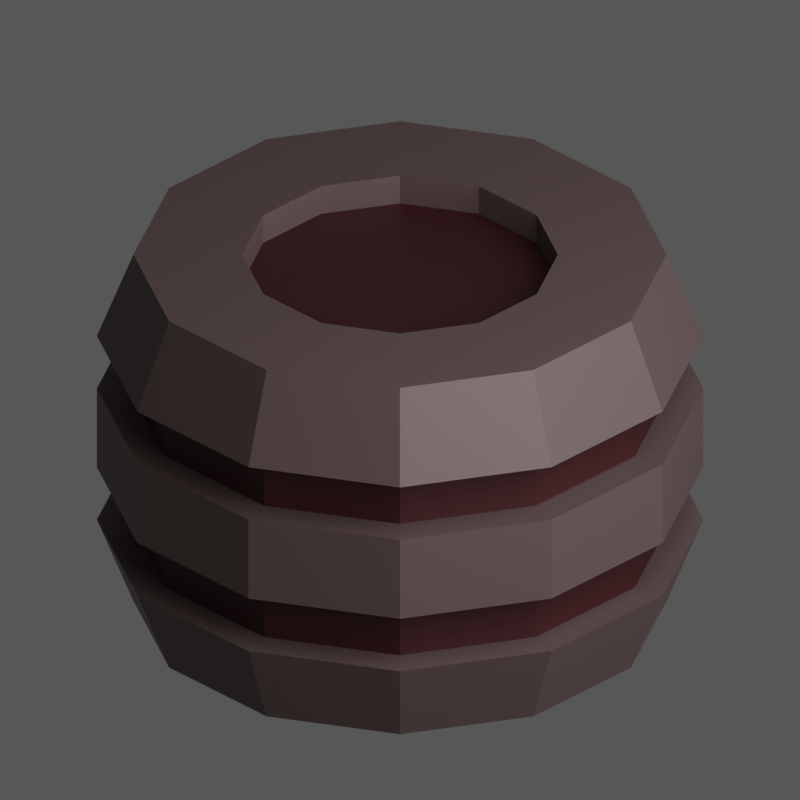 # Source: model2.blend  (saved by Blender 3.6.13; exported with 4.5.12 LTS)
import bpy
from mathutils import Matrix  # noqa: F401  (used for matrix-valued properties, if any)

bpy.ops.wm.read_factory_settings(use_empty=True)
scene = bpy.context.scene
scene.name = 'Scene'

# ---- materials (node trees are filled in below, after node groups)
mat_material = bpy.data.materials.new('Material')
mat_material.alpha_threshold = 0.0
mat_material.roughness = 0.5
mat_material.line_color = (0.0, 0.0, 0.0, 1.0)
mat_material_002 = bpy.data.materials.new('Material.002')

# ---- material node trees
mat_material.use_nodes = True; mat_material.node_tree.nodes.clear()
_N = mat_material.node_tree.nodes; _L = mat_material.node_tree.links
n0 = _N.new('ShaderNodeOutputMaterial'); n0.name = 'Material Output'; n0.location = (300, 300)
n1 = _N.new('ShaderNodeBsdfPrincipled'); n1.name = 'Principled BSDF'; n1.location = (10, 300)
n1.distribution = 'GGX'
n1.subsurface_method = 'RANDOM_WALK_SKIN'
n1.inputs[0].default_value = (0.04445, 0.008495, 0.01026, 1.0)
n1.inputs[3].default_value = 1.45
n1.inputs[27].default_value = (0.0, 0.0, 0.0, 1.0)
n1.inputs[28].default_value = 1.0
_L.new(n1.outputs[0], n0.inputs[0])
n0.is_active_output = True
mat_material_002.use_nodes = True; mat_material_002.node_tree.nodes.clear()
_N = mat_material_002.node_tree.nodes; _L = mat_material_002.node_tree.links
n0 = _N.new('ShaderNodeBsdfPrincipled'); n0.name = 'Principled BSDF'; n0.location = (10, 300)
n0.distribution = 'GGX'
n0.subsurface_method = 'RANDOM_WALK_SKIN'
n0.inputs[0].default_value = (0.1424, 0.09854, 0.09547, 1.0)
n0.inputs[1].default_value = 0.3
n0.inputs[3].default_value = 1.45
n0.inputs[27].default_value = (0.0, 0.0, 0.0, 1.0)
n0.inputs[28].default_value = 1.0
n1 = _N.new('ShaderNodeOutputMaterial'); n1.name = 'Material Output'; n1.location = (300, 300)
_L.new(n0.outputs[0], n1.inputs[0])
n1.is_active_output = True

# ---- world
world_world = bpy.data.worlds.new('World'); scene.world = world_world
world_world.use_nodes = True; world_world.node_tree.nodes.clear()
_N = world_world.node_tree.nodes; _L = world_world.node_tree.links
n0 = _N.new('ShaderNodeOutputWorld'); n0.name = 'World Output'; n0.location = (300, 300)
n1 = _N.new('ShaderNodeBackground'); n1.name = 'Background'; n1.location = (10, 300)
n1.inputs[0].default_value = (0.05088, 0.05088, 0.05088, 1.0)
n1.inputs[1].default_value = 1.5
_L.new(n1.outputs[0], n0.inputs[0])
n0.is_active_output = True
world_world.color = (0.05088, 0.05088, 0.05088)
world_world.use_sun_shadow = False
world_world.sun_shadow_jitter_overblur = 0.0

# ---- cameras
cam_camera_001 = bpy.data.cameras.new('Camera.001')
cam_camera_001.type = 'ORTHO'
cam_camera_001.ortho_scale = 3.0

# ---- lights
light_point = bpy.data.lights.new('Point', 'POINT')
light_point.transmission_factor = 0.0
light_point.energy = 2000.0
light_point.shadow_soft_size = 4.21
light_point.shadow_maximum_resolution = 0.006
light_point.use_absolute_resolution = True

# ---- meshes
me_cylinder_001 = bpy.data.meshes.new('Cylinder.001')
me_cylinder_001.from_pydata([(0.0, 1.0, -0.75), (0.0, 0.5919, 0.75), (0.5, 0.866, -0.75), (0.2959, 0.5126, 0.75), (0.866, 0.5, -0.75), (0.5126, 0.2959, 0.75), (1.0, 0.0, -0.75), (0.5919, 0.0, 0.75), (0.866, -0.5, -0.75), (0.5126, -0.2959, 0.75), (0.5, -0.866, -0.75), (0.2959, -0.5126, 0.75), (0.0, -1.0, -0.75), (0.0, -0.5919, 0.75), (-0.5, -0.866, -0.75), (-0.2959, -0.5126, 0.75), (-0.866, -0.5, -0.75), (-0.5126, -0.2959, 0.75), (-1.0, 0.0, -0.75), (-0.5919, 0.0, 0.75), (-0.866, 0.5, -0.75), (-0.5126, 0.2959, 0.75), (-0.5, 0.866, -0.75), (-0.2959, 0.5126, 0.75), (0.0, 1.137, -0.1708), (0.0, 1.137, -0.3979), (0.0, 1.137, 0.3979), (0.0, 1.137, 0.1708), (0.5686, 0.9849, 0.1708), (0.5686, 0.9849, 0.3979), (0.5686, 0.9849, -0.3979), (0.5686, 0.9849, -0.1708), (0.9849, 0.5686, 0.1708), (0.9849, 0.5686, 0.3979), (0.9849, 0.5686, -0.3979), (0.9849, 0.5686, -0.1708), (1.137, 3.409e-10, 0.1708), (1.137, 3.409e-10, 0.3979), (1.137, 3.409e-10, -0.3979), (1.137, 3.409e-10, -0.1708), (0.9849, -0.5686, 0.1708), (0.9849, -0.5686, 0.3979), (0.9849, -0.5686, -0.3979), (0.9849, -0.5686, -0.1708), (0.5686, -0.9849, 0.1708), (0.5686, -0.9849, 0.3979), (0.5686, -0.9849, -0.3979), (0.5686, -0.9849, -0.1708), (0.0, -1.137, 0.1708), (0.0, -1.137, 0.3979), (0.0, -1.137, -0.3979), (0.0, -1.137, -0.1708), (-0.5686, -0.9849, 0.1708), (-0.5686, -0.9849, 0.3979), (-0.5686, -0.9849, -0.3979), (-0.5686, -0.9849, -0.1708), (-0.9849, -0.5686, 0.1708), (-0.9849, -0.5686, 0.3979), (-0.9849, -0.5686, -0.3979), (-0.9849, -0.5686, -0.1708), (-1.137, 3.409e-10, 0.1708), (-1.137, 3.409e-10, 0.3979), (-1.137, 3.409e-10, -0.3979), (-1.137, 3.409e-10, -0.1708), (-0.9849, 0.5686, 0.1708), (-0.9849, 0.5686, 0.3979), (-0.9849, 0.5686, -0.3979), (-0.9849, 0.5686, -0.1708), (-0.5686, 0.9849, 0.1708), (-0.5686, 0.9849, 0.3979), (-0.5686, 0.9849, -0.3979), (-0.5686, 0.9849, -0.1708), (-0.5086, 0.881, 0.1708), (-0.5086, 0.881, 0.3979), (0.0, 1.017, 0.3979), (0.0, 1.017, 0.1708), (-0.881, 0.5086, 0.1708), (-0.881, 0.5086, 0.3979), (-1.017, 3.409e-10, 0.1708), (-1.017, 3.409e-10, 0.3979), (-0.881, -0.5086, 0.1708), (-0.881, -0.5086, 0.3979), (-0.5086, -0.881, 0.1708), (-0.5086, -0.881, 0.3979), (0.0, -1.017, 0.1708), (0.0, -1.017, 0.3979), (0.5086, -0.881, 0.1708), (0.5086, -0.881, 0.3979), (0.881, -0.5086, 0.1708), (0.881, -0.5086, 0.3979), (1.017, 3.409e-10, 0.1708), (1.017, 3.409e-10, 0.3979), (0.881, 0.5086, 0.1708), (0.881, 0.5086, 0.3979), (0.5086, 0.881, 0.1708), (0.5086, 0.881, 0.3979), (-0.5086, 0.881, -0.3979), (-0.5086, 0.881, -0.1708), (0.0, 1.017, -0.1708), (0.0, 1.017, -0.3979), (-0.881, 0.5086, -0.3979), (-0.881, 0.5086, -0.1708), (-1.017, 3.409e-10, -0.3979), (-1.017, 3.409e-10, -0.1708), (-0.881, -0.5086, -0.3979), (-0.881, -0.5086, -0.1708), (-0.5086, -0.881, -0.3979), (-0.5086, -0.881, -0.1708), (0.0, -1.017, -0.3979), (0.0, -1.017, -0.1708), (0.5086, -0.881, -0.3979), (0.5086, -0.881, -0.1708), (0.881, -0.5086, -0.3979), (0.881, -0.5086, -0.1708), (1.017, 3.409e-10, -0.3979), (1.017, 3.409e-10, -0.1708), (0.881, 0.5086, -0.3979), (0.881, 0.5086, -0.1708), (0.5086, 0.881, -0.3979), (0.5086, 0.881, -0.1708), (0.5, 0.866, 0.75), (0.0, 1.0, 0.75), (0.866, 0.5, 0.75), (1.0, 0.0, 0.75), (0.866, -0.5, 0.75), (0.5, -0.866, 0.75), (0.0, -1.0, 0.75), (-0.5, -0.866, 0.75), (-0.866, -0.5, 0.75), (-1.0, 0.0, 0.75), (-0.866, 0.5, 0.75), (-0.5, 0.866, 0.75), (0.2959, 0.5126, 0.63), (1.701e-09, 0.5919, 0.63), (0.5126, 0.2959, 0.63), (0.5919, 0.0, 0.63), (0.5126, -0.2959, 0.63), (0.2959, -0.5126, 0.63), (1.701e-09, -0.5919, 0.63), (-0.2959, -0.5126, 0.63), (-0.5126, -0.2959, 0.63), (-0.5919, 0.0, 0.63), (-0.5126, 0.2959, 0.63), (-0.2959, 0.5126, 0.63)], [], [(29, 120, 122, 33), (31, 28, 32, 35), (35, 32, 36, 39), (39, 36, 40, 43), (43, 40, 44, 47), (47, 44, 48, 51), (51, 48, 52, 55), (55, 52, 56, 59), (59, 56, 60, 63), (63, 60, 64, 67), (11, 9, 136, 137), (67, 64, 68, 71), (26, 121, 120, 29), (0, 2, 4, 6, 8, 10, 12, 14, 16, 18, 20, 22), (24, 27, 28, 31), (69, 131, 121, 26), (20, 66, 70, 22), (65, 130, 131, 69), (18, 62, 66, 20), (61, 129, 130, 65), (16, 58, 62, 18), (57, 128, 129, 61), (14, 54, 58, 16), (53, 127, 128, 57), (12, 50, 54, 14), (49, 126, 127, 53), (10, 46, 50, 12), (45, 125, 126, 49), (8, 42, 46, 10), (41, 124, 125, 45), (6, 38, 42, 8), (37, 123, 124, 41), (4, 34, 38, 6), (33, 122, 123, 37), (2, 30, 34, 4), (22, 70, 25, 0), (71, 68, 27, 24), (30, 25, 99, 118), (40, 36, 90, 88), (47, 51, 109, 111), (60, 56, 80, 78), (67, 71, 97, 101), (37, 41, 89, 91), (46, 42, 112, 110), (57, 61, 79, 81), (24, 31, 119, 98), (36, 32, 92, 90), (66, 62, 102, 100), (56, 52, 82, 80), (71, 24, 98, 97), (33, 37, 91, 93), (43, 47, 111, 113), (53, 57, 81, 83), (63, 67, 101, 103), (32, 28, 94, 92), (42, 38, 114, 112), (52, 48, 84, 82), (62, 58, 104, 102), (27, 68, 72, 75), (39, 43, 113, 115), (29, 33, 93, 95), (0, 25, 30, 2), (73, 74, 75, 72), (77, 73, 72, 76), (79, 77, 76, 78), (81, 79, 78, 80), (83, 81, 80, 82), (85, 83, 82, 84), (87, 85, 84, 86), (89, 87, 86, 88), (91, 89, 88, 90), (93, 91, 90, 92), (95, 93, 92, 94), (74, 95, 94, 75), (61, 65, 77, 79), (26, 29, 95, 74), (41, 45, 87, 89), (64, 60, 78, 76), (28, 27, 75, 94), (44, 40, 88, 86), (65, 69, 73, 77), (69, 26, 74, 73), (45, 49, 85, 87), (68, 64, 76, 72), (48, 44, 86, 84), (49, 53, 83, 85), (97, 98, 99, 96), (101, 97, 96, 100), (103, 101, 100, 102), (105, 103, 102, 104), (107, 105, 104, 106), (109, 107, 106, 108), (111, 109, 108, 110), (113, 111, 110, 112), (115, 113, 112, 114), (117, 115, 114, 116), (119, 117, 116, 118), (98, 119, 118, 99), (70, 66, 100, 96), (50, 46, 110, 108), (25, 70, 96, 99), (51, 55, 107, 109), (31, 35, 117, 119), (54, 50, 108, 106), (34, 30, 118, 116), (55, 59, 105, 107), (35, 39, 115, 117), (58, 54, 106, 104), (38, 34, 116, 114), (59, 63, 103, 105), (1, 3, 120, 121), (3, 5, 122, 120), (5, 7, 123, 122), (7, 9, 124, 123), (9, 11, 125, 124), (11, 13, 126, 125), (13, 15, 127, 126), (15, 17, 128, 127), (17, 19, 129, 128), (19, 21, 130, 129), (21, 23, 131, 130), (23, 1, 121, 131), (132, 133, 143, 142, 141, 140, 139, 138, 137, 136, 135, 134), (1, 23, 143, 133), (5, 3, 132, 134), (19, 17, 140, 141), (13, 11, 137, 138), (7, 5, 134, 135), (21, 19, 141, 142), (15, 13, 138, 139), (9, 7, 135, 136), (23, 21, 142, 143), (3, 1, 133, 132), (17, 15, 139, 140)])
me_cylinder_001.polygons.foreach_set('material_index', [1, 1, 1, 1, 1, 1, 1, 1, 1, 1, 1, 1, 1, 1, 1, 1, 1, 1, 1, 1, 1, 1, 1, 1, 1, 1, 1, 1, 1, 1, 1, 1, 1, 1, 1, 1, 1, 1, 1, 1, 1, 1, 1, 1, 1, 1, 1, 1, 1, 1, 1, 1, 1, 1, 1, 1, 1, 1, 1, 1, 1, 1, 0, 0, 0, 0, 0, 0, 0, 0, 0, 0, 0, 0, 1, 1, 1, 1, 1, 1, 1, 1, 1, 1, 1, 1, 0, 0, 0, 0, 0, 0, 0, 0, 0, 0, 0, 0, 1, 1, 1, 1, 1, 1, 1, 1, 1, 1, 1, 1, 1, 1, 1, 1, 1, 1, 1, 1, 1, 1, 1, 1, 0, 1, 1, 1, 1, 1, 1, 1, 1, 1, 1, 1])
_uv = me_cylinder_001.uv_layers.new(name='UVMap')
_uv.uv.foreach_set('vector', [0.9167, 0.8666, 0.9167, 1.0, 0.8333, 1.0, 0.8333, 0.8666, 0.9167, 0.6999, 0.9167, 0.8001, 0.8333, 0.8001, 0.8333, 0.6999, 0.8333, 0.6999, 0.8333, 0.8001, 0.75, 0.8001, 0.75, 0.6999, 0.75, 0.6999, 0.75, 0.8001, 0.6667, 0.8001, 0.6667, 0.6999, 0.6667, 0.6999, 0.6667, 0.8001, 0.5833, 0.8001, 0.5833, 0.6999, 0.5833, 0.6999, 0.5833, 0.8001, 0.5, 0.8001, 0.5, 0.6999, 0.5, 0.6999, 0.5, 0.8001, 0.4167, 0.8001, 0.4167, 0.6999, 0.4167, 0.6999, 0.4167, 0.8001, 0.3333, 0.8001, 0.3333, 0.6999, 0.3333, 0.6999, 0.3333, 0.8001, 0.25, 0.8001, 0.25, 0.6999, 0.25, 0.6999, 0.25, 0.8001, 0.1667, 0.8001, 0.1667, 0.6999, 0.321, 0.127, 0.373, 0.179, 0.373, 0.179, 0.321, 0.127, 0.1667, 0.6999, 0.1667, 0.8001, 0.08333, 0.8001, 0.08333, 0.6999, 1.0, 0.8666, 1.0, 1.0, 0.9167, 1.0, 0.9167, 0.8666, 0.75, 0.49, 0.87, 0.4578, 0.9578, 0.37, 0.99, 0.25, 0.9578, 0.13, 0.87, 0.04215, 0.75, 0.01, 0.63, 0.04215, 0.5422, 0.13, 0.51, 0.25, 0.5422, 0.37, 0.63, 0.4578, 1.0, 0.6999, 1.0, 0.8001, 0.9167, 0.8001, 0.9167, 0.6999, 0.08333, 0.8666, 0.08333, 1.0, 7.451e-08, 1.0, 7.451e-08, 0.8666, 0.1667, 0.5, 0.1667, 0.6334, 0.08333, 0.6334, 0.08333, 0.5, 0.1667, 0.8666, 0.1667, 1.0, 0.08333, 1.0, 0.08333, 0.8666, 0.25, 0.5, 0.25, 0.6334, 0.1667, 0.6334, 0.1667, 0.5, 0.25, 0.8666, 0.25, 1.0, 0.1667, 1.0, 0.1667, 0.8666, 0.3333, 0.5, 0.3333, 0.6334, 0.25, 0.6334, 0.25, 0.5, 0.3333, 0.8666, 0.3333, 1.0, 0.25, 1.0, 0.25, 0.8666, 0.4167, 0.5, 0.4167, 0.6334, 0.3333, 0.6334, 0.3333, 0.5, 0.4167, 0.8666, 0.4167, 1.0, 0.3333, 1.0, 0.3333, 0.8666, 0.5, 0.5, 0.5, 0.6334, 0.4167, 0.6334, 0.4167, 0.5, 0.5, 0.8666, 0.5, 1.0, 0.4167, 1.0, 0.4167, 0.8666, 0.5833, 0.5, 0.5833, 0.6334, 0.5, 0.6334, 0.5, 0.5, 0.5833, 0.8666, 0.5833, 1.0, 0.5, 1.0, 0.5, 0.8666, 0.6667, 0.5, 0.6667, 0.6334, 0.5833, 0.6334, 0.5833, 0.5, 0.6667, 0.8666, 0.6667, 1.0, 0.5833, 1.0, 0.5833, 0.8666, 0.75, 0.5, 0.75, 0.6334, 0.6667, 0.6334, 0.6667, 0.5, 0.75, 0.8666, 0.75, 1.0, 0.6667, 1.0, 0.6667, 0.8666, 0.8333, 0.5, 0.8333, 0.6334, 0.75, 0.6334, 0.75, 0.5, 0.8333, 0.8666, 0.8333, 1.0, 0.75, 1.0, 0.75, 0.8666, 0.9167, 0.5, 0.9167, 0.6334, 0.8333, 0.6334, 0.8333, 0.5, 0.08333, 0.5, 0.08333, 0.6334, 7.451e-08, 0.6334, 7.451e-08, 0.5, 0.08333, 0.6999, 0.08333, 0.8001, 7.451e-08, 0.8001, 7.451e-08, 0.6999, 0.9167, 0.6334, 1.0, 0.6334, 1.0, 0.6334, 0.9167, 0.6334, 0.6667, 0.8001, 0.75, 0.8001, 0.75, 0.8001, 0.6667, 0.8001, 0.5833, 0.6999, 0.5, 0.6999, 0.5, 0.6999, 0.5833, 0.6999, 0.25, 0.8001, 0.3333, 0.8001, 0.3333, 0.8001, 0.25, 0.8001, 0.1667, 0.6999, 0.08333, 0.6999, 0.08333, 0.6999, 0.1667, 0.6999, 0.75, 0.8666, 0.6667, 0.8666, 0.6667, 0.8666, 0.75, 0.8666, 0.5833, 0.6334, 0.6667, 0.6334, 0.6667, 0.6334, 0.5833, 0.6334, 0.3333, 0.8666, 0.25, 0.8666, 0.25, 0.8666, 0.3333, 0.8666, 1.0, 0.6999, 0.9167, 0.6999, 0.9167, 0.6999, 1.0, 0.6999, 0.75, 0.8001, 0.8333, 0.8001, 0.8333, 0.8001, 0.75, 0.8001, 0.1667, 0.6334, 0.25, 0.6334, 0.25, 0.6334, 0.1667, 0.6334, 0.3333, 0.8001, 0.4167, 0.8001, 0.4167, 0.8001, 0.3333, 0.8001, 0.08333, 0.6999, 7.451e-08, 0.6999, 7.451e-08, 0.6999, 0.08333, 0.6999, 0.8333, 0.8666, 0.75, 0.8666, 0.75, 0.8666, 0.8333, 0.8666, 0.6667, 0.6999, 0.5833, 0.6999, 0.5833, 0.6999, 0.6667, 0.6999, 0.4167, 0.8666, 0.3333, 0.8666, 0.3333, 0.8666, 0.4167, 0.8666, 0.25, 0.6999, 0.1667, 0.6999, 0.1667, 0.6999, 0.25, 0.6999, 0.8333, 0.8001, 0.9167, 0.8001, 0.9167, 0.8001, 0.8333, 0.8001, 0.6667, 0.6334, 0.75, 0.6334, 0.75, 0.6334, 0.6667, 0.6334, 0.4167, 0.8001, 0.5, 0.8001, 0.5, 0.8001, 0.4167, 0.8001, 0.25, 0.6334, 0.3333, 0.6334, 0.3333, 0.6334, 0.25, 0.6334, 7.451e-08, 0.8001, 0.08333, 0.8001, 0.08333, 0.8001, 7.451e-08, 0.8001, 0.75, 0.6999, 0.6667, 0.6999, 0.6667, 0.6999, 0.75, 0.6999, 0.9167, 0.8666, 0.8333, 0.8666, 0.8333, 0.8666, 0.9167, 0.8666, 1.0, 0.5, 1.0, 0.6334, 0.9167, 0.6334, 0.9167, 0.5, 0.08333, 0.8666, 7.451e-08, 0.8666, 7.451e-08, 0.8001, 0.08333, 0.8001, 0.1667, 0.8666, 0.08333, 0.8666, 0.08333, 0.8001, 0.1667, 0.8001, 0.25, 0.8666, 0.1667, 0.8666, 0.1667, 0.8001, 0.25, 0.8001, 0.3333, 0.8666, 0.25, 0.8666, 0.25, 0.8001, 0.3333, 0.8001, 0.4167, 0.8666, 0.3333, 0.8666, 0.3333, 0.8001, 0.4167, 0.8001, 0.5, 0.8666, 0.4167, 0.8666, 0.4167, 0.8001, 0.5, 0.8001, 0.5833, 0.8666, 0.5, 0.8666, 0.5, 0.8001, 0.5833, 0.8001, 0.6667, 0.8666, 0.5833, 0.8666, 0.5833, 0.8001, 0.6667, 0.8001, 0.75, 0.8666, 0.6667, 0.8666, 0.6667, 0.8001, 0.75, 0.8001, 0.8333, 0.8666, 0.75, 0.8666, 0.75, 0.8001, 0.8333, 0.8001, 0.9167, 0.8666, 0.8333, 0.8666, 0.8333, 0.8001, 0.9167, 0.8001, 1.0, 0.8666, 0.9167, 0.8666, 0.9167, 0.8001, 1.0, 0.8001, 0.25, 0.8666, 0.1667, 0.8666, 0.1667, 0.8666, 0.25, 0.8666, 1.0, 0.8666, 0.9167, 0.8666, 0.9167, 0.8666, 1.0, 0.8666, 0.6667, 0.8666, 0.5833, 0.8666, 0.5833, 0.8666, 0.6667, 0.8666, 0.1667, 0.8001, 0.25, 0.8001, 0.25, 0.8001, 0.1667, 0.8001, 0.9167, 0.8001, 1.0, 0.8001, 1.0, 0.8001, 0.9167, 0.8001, 0.5833, 0.8001, 0.6667, 0.8001, 0.6667, 0.8001, 0.5833, 0.8001, 0.1667, 0.8666, 0.08333, 0.8666, 0.08333, 0.8666, 0.1667, 0.8666, 0.08333, 0.8666, 7.451e-08, 0.8666, 7.451e-08, 0.8666, 0.08333, 0.8666, 0.5833, 0.8666, 0.5, 0.8666, 0.5, 0.8666, 0.5833, 0.8666, 0.08333, 0.8001, 0.1667, 0.8001, 0.1667, 0.8001, 0.08333, 0.8001, 0.5, 0.8001, 0.5833, 0.8001, 0.5833, 0.8001, 0.5, 0.8001, 0.5, 0.8666, 0.4167, 0.8666, 0.4167, 0.8666, 0.5, 0.8666, 0.08333, 0.6999, 7.451e-08, 0.6999, 7.451e-08, 0.6334, 0.08333, 0.6334, 0.1667, 0.6999, 0.08333, 0.6999, 0.08333, 0.6334, 0.1667, 0.6334, 0.25, 0.6999, 0.1667, 0.6999, 0.1667, 0.6334, 0.25, 0.6334, 0.3333, 0.6999, 0.25, 0.6999, 0.25, 0.6334, 0.3333, 0.6334, 0.4167, 0.6999, 0.3333, 0.6999, 0.3333, 0.6334, 0.4167, 0.6334, 0.5, 0.6999, 0.4167, 0.6999, 0.4167, 0.6334, 0.5, 0.6334, 0.5833, 0.6999, 0.5, 0.6999, 0.5, 0.6334, 0.5833, 0.6334, 0.6667, 0.6999, 0.5833, 0.6999, 0.5833, 0.6334, 0.6667, 0.6334, 0.75, 0.6999, 0.6667, 0.6999, 0.6667, 0.6334, 0.75, 0.6334, 0.8333, 0.6999, 0.75, 0.6999, 0.75, 0.6334, 0.8333, 0.6334, 0.9167, 0.6999, 0.8333, 0.6999, 0.8333, 0.6334, 0.9167, 0.6334, 1.0, 0.6999, 0.9167, 0.6999, 0.9167, 0.6334, 1.0, 0.6334, 0.08333, 0.6334, 0.1667, 0.6334, 0.1667, 0.6334, 0.08333, 0.6334, 0.5, 0.6334, 0.5833, 0.6334, 0.5833, 0.6334, 0.5, 0.6334, 7.451e-08, 0.6334, 0.08333, 0.6334, 0.08333, 0.6334, 7.451e-08, 0.6334, 0.5, 0.6999, 0.4167, 0.6999, 0.4167, 0.6999, 0.5, 0.6999, 0.9167, 0.6999, 0.8333, 0.6999, 0.8333, 0.6999, 0.9167, 0.6999, 0.4167, 0.6334, 0.5, 0.6334, 0.5, 0.6334, 0.4167, 0.6334, 0.8333, 0.6334, 0.9167, 0.6334, 0.9167, 0.6334, 0.8333, 0.6334, 0.4167, 0.6999, 0.3333, 0.6999, 0.3333, 0.6999, 0.4167, 0.6999, 0.8333, 0.6999, 0.75, 0.6999, 0.75, 0.6999, 0.8333, 0.6999, 0.3333, 0.6334, 0.4167, 0.6334, 0.4167, 0.6334, 0.3333, 0.6334, 0.75, 0.6334, 0.8333, 0.6334, 0.8333, 0.6334, 0.75, 0.6334, 0.3333, 0.6999, 0.25, 0.6999, 0.25, 0.6999, 0.3333, 0.6999, 0.25, 0.3921, 0.321, 0.373, 0.37, 0.4578, 0.25, 0.49, 0.321, 0.373, 0.373, 0.321, 0.4578, 0.37, 0.37, 0.4578, 0.373, 0.321, 0.3921, 0.25, 0.49, 0.25, 0.4578, 0.37, 0.3921, 0.25, 0.373, 0.179, 0.4578, 0.13, 0.49, 0.25, 0.373, 0.179, 0.321, 0.127, 0.37, 0.04215, 0.4578, 0.13, 0.321, 0.127, 0.25, 0.1079, 0.25, 0.01, 0.37, 0.04215, 0.25, 0.1079, 0.179, 0.127, 0.13, 0.04215, 0.25, 0.01, 0.179, 0.127, 0.127, 0.179, 0.04215, 0.13, 0.13, 0.04215, 0.127, 0.179, 0.1079, 0.25, 0.01, 0.25, 0.04215, 0.13, 0.1079, 0.25, 0.127, 0.321, 0.04215, 0.37, 0.01, 0.25, 0.127, 0.321, 0.179, 0.373, 0.13, 0.4578, 0.04215, 0.37, 0.179, 0.373, 0.25, 0.3921, 0.25, 0.49, 0.13, 0.4578, 0.321, 0.373, 0.25, 0.3921, 0.179, 0.373, 0.127, 0.321, 0.1079, 0.25, 0.127, 0.179, 0.179, 0.127, 0.25, 0.1079, 0.321, 0.127, 0.373, 0.179, 0.3921, 0.25, 0.373, 0.321, 0.25, 0.3921, 0.179, 0.373, 0.179, 0.373, 0.25, 0.3921, 0.373, 0.321, 0.321, 0.373, 0.321, 0.373, 0.373, 0.321, 0.1079, 0.25, 0.127, 0.179, 0.127, 0.179, 0.1079, 0.25, 0.25, 0.1079, 0.321, 0.127, 0.321, 0.127, 0.25, 0.1079, 0.3921, 0.25, 0.373, 0.321, 0.373, 0.321, 0.3921, 0.25, 0.127, 0.321, 0.1079, 0.25, 0.1079, 0.25, 0.127, 0.321, 0.179, 0.127, 0.25, 0.1079, 0.25, 0.1079, 0.179, 0.127, 0.373, 0.179, 0.3921, 0.25, 0.3921, 0.25, 0.373, 0.179, 0.179, 0.373, 0.127, 0.321, 0.127, 0.321, 0.179, 0.373, 0.321, 0.373, 0.25, 0.3921, 0.25, 0.3921, 0.321, 0.373, 0.127, 0.179, 0.179, 0.127, 0.179, 0.127, 0.127, 0.179])
me_cylinder_001.materials.append(mat_material)
me_cylinder_001.materials.append(mat_material_002)
me_cylinder_001.update()

# ---- objects
ob_camera = bpy.data.objects.new('Camera', cam_camera_001)
ob_point = bpy.data.objects.new('Point', light_point)
ob_depot = bpy.data.objects.new('Depot', me_cylinder_001)

# ---- transforms, parenting, visibility, modifiers, constraints
ob_camera.location = (0.0, -7.15, 5.0)
ob_camera.rotation_euler = (1.047, 0.0, 0.0)
ob_point.location = (3.886, -3.84, 4.334)
ob_depot.location = (0.0, 0.0, 0.75)

# ---- collection membership
scene.collection.objects.link(ob_camera)
scene.collection.objects.link(ob_point)
scene.collection.objects.link(ob_depot)

# ---- scene / render settings (as saved in the file)
scene.camera = ob_camera
scene.frame_start = 1; scene.frame_end = 250; scene.frame_set(2)
scene.render.engine = 'CYCLES'
scene.render.resolution_x = 100
scene.render.resolution_y = 100
scene.render.film_transparent = True
scene.cycles.use_denoising = False
scene.cycles.samples = 1024
scene.cycles.sampling_pattern = 'TABULATED_SOBOL'
scene.view_settings.view_transform = 'Filmic'
bpy.context.view_layer.update()
